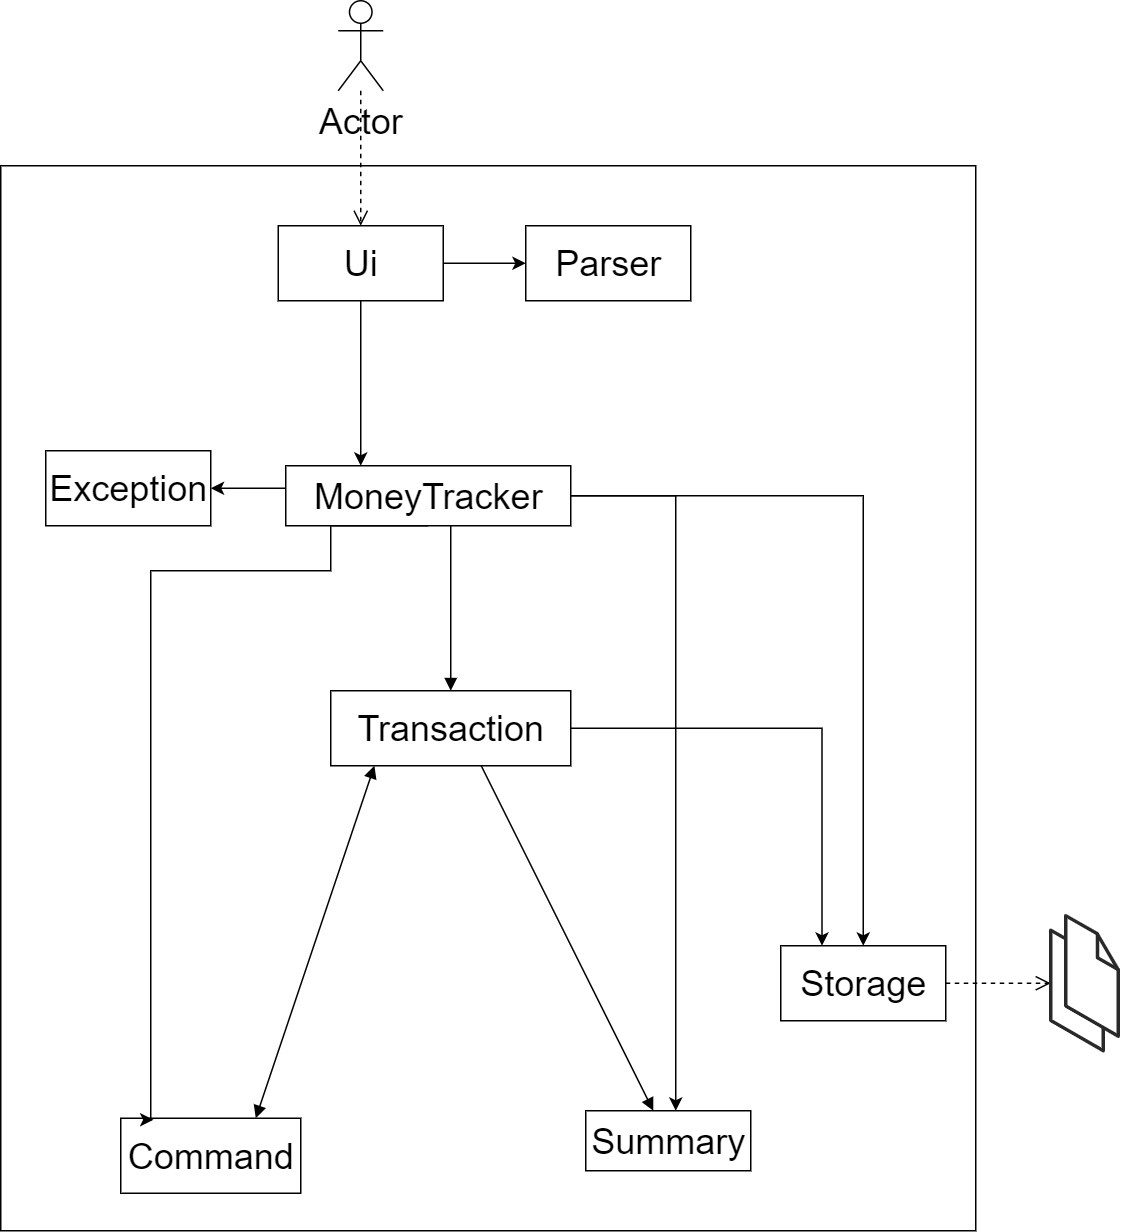

The diagram above was exported from draw.io. Its source (the exported page's mxGraphModel, read from the mxfile embedded in the PNG):
<mxGraphModel dx="2249" dy="1931" grid="1" gridSize="10" guides="1" tooltips="1" connect="1" arrows="1" fold="1" page="1" pageScale="1" pageWidth="827" pageHeight="1169" math="0" shadow="0">
  <root>
    <mxCell id="0" />
    <mxCell id="1" parent="0" />
    <mxCell id="gX_djsL_rn79U2S-C5e2-1" value="" style="rounded=0;whiteSpace=wrap;html=1;fontSize=24;" vertex="1" parent="1">
      <mxGeometry x="-800" y="-50" width="650" height="710" as="geometry" />
    </mxCell>
    <mxCell id="gX_djsL_rn79U2S-C5e2-2" value="Actor" style="shape=umlActor;verticalLabelPosition=bottom;verticalAlign=top;html=1;fontSize=24;" vertex="1" parent="1">
      <mxGeometry x="-575" y="-160" width="30" height="60" as="geometry" />
    </mxCell>
    <mxCell id="gX_djsL_rn79U2S-C5e2-3" style="edgeStyle=orthogonalEdgeStyle;rounded=0;orthogonalLoop=1;jettySize=auto;html=1;exitX=0.5;exitY=1;exitDx=0;exitDy=0;fontSize=24;" edge="1" parent="1" source="gX_djsL_rn79U2S-C5e2-5" target="gX_djsL_rn79U2S-C5e2-18">
      <mxGeometry relative="1" as="geometry">
        <Array as="points">
          <mxPoint x="-560" y="120" />
          <mxPoint x="-560" y="120" />
        </Array>
      </mxGeometry>
    </mxCell>
    <mxCell id="gX_djsL_rn79U2S-C5e2-4" style="edgeStyle=orthogonalEdgeStyle;rounded=0;orthogonalLoop=1;jettySize=auto;html=1;entryX=0;entryY=0.5;entryDx=0;entryDy=0;fontSize=24;" edge="1" parent="1" source="gX_djsL_rn79U2S-C5e2-5" target="gX_djsL_rn79U2S-C5e2-10">
      <mxGeometry relative="1" as="geometry" />
    </mxCell>
    <mxCell id="gX_djsL_rn79U2S-C5e2-5" value="Ui" style="html=1;fontSize=24;" vertex="1" parent="1">
      <mxGeometry x="-615" y="-10" width="110" height="50" as="geometry" />
    </mxCell>
    <mxCell id="gX_djsL_rn79U2S-C5e2-6" style="edgeStyle=orthogonalEdgeStyle;rounded=0;orthogonalLoop=1;jettySize=auto;html=1;entryX=0.25;entryY=0;entryDx=0;entryDy=0;fontSize=24;" edge="1" parent="1" source="gX_djsL_rn79U2S-C5e2-7" target="gX_djsL_rn79U2S-C5e2-9">
      <mxGeometry relative="1" as="geometry" />
    </mxCell>
    <mxCell id="gX_djsL_rn79U2S-C5e2-7" value="Transaction" style="html=1;fontSize=24;" vertex="1" parent="1">
      <mxGeometry x="-580" y="300" width="160" height="50" as="geometry" />
    </mxCell>
    <mxCell id="gX_djsL_rn79U2S-C5e2-8" value="Summary" style="html=1;fontSize=24;" vertex="1" parent="1">
      <mxGeometry x="-410" y="580" width="110" height="40" as="geometry" />
    </mxCell>
    <mxCell id="gX_djsL_rn79U2S-C5e2-9" value="Storage" style="html=1;fontSize=24;" vertex="1" parent="1">
      <mxGeometry x="-280" y="470" width="110" height="50" as="geometry" />
    </mxCell>
    <mxCell id="gX_djsL_rn79U2S-C5e2-10" value="Parser" style="html=1;fontSize=24;" vertex="1" parent="1">
      <mxGeometry x="-450" y="-10" width="110" height="50" as="geometry" />
    </mxCell>
    <mxCell id="gX_djsL_rn79U2S-C5e2-11" value="Exception" style="html=1;fontSize=24;" vertex="1" parent="1">
      <mxGeometry x="-770" y="140" width="110" height="50" as="geometry" />
    </mxCell>
    <mxCell id="gX_djsL_rn79U2S-C5e2-12" value="Command" style="html=1;fontSize=24;" vertex="1" parent="1">
      <mxGeometry x="-720" y="585" width="120" height="50" as="geometry" />
    </mxCell>
    <mxCell id="gX_djsL_rn79U2S-C5e2-13" style="edgeStyle=orthogonalEdgeStyle;rounded=0;orthogonalLoop=1;jettySize=auto;html=1;entryX=0.5;entryY=0;entryDx=0;entryDy=0;fontSize=24;" edge="1" parent="1" source="gX_djsL_rn79U2S-C5e2-18" target="gX_djsL_rn79U2S-C5e2-9">
      <mxGeometry relative="1" as="geometry" />
    </mxCell>
    <mxCell id="gX_djsL_rn79U2S-C5e2-14" value="" style="html=1;verticalAlign=bottom;endArrow=open;dashed=1;endSize=8;entryX=0.5;entryY=0;entryDx=0;entryDy=0;fontSize=24;" edge="1" parent="1" source="gX_djsL_rn79U2S-C5e2-2" target="gX_djsL_rn79U2S-C5e2-5">
      <mxGeometry x="-0.4286" relative="1" as="geometry">
        <mxPoint x="-615" y="-80" as="sourcePoint" />
        <mxPoint x="-850" as="targetPoint" />
        <mxPoint as="offset" />
      </mxGeometry>
    </mxCell>
    <mxCell id="gX_djsL_rn79U2S-C5e2-15" style="edgeStyle=orthogonalEdgeStyle;rounded=0;orthogonalLoop=1;jettySize=auto;html=1;entryX=1;entryY=0.5;entryDx=0;entryDy=0;fontSize=24;" edge="1" parent="1" source="gX_djsL_rn79U2S-C5e2-18" target="gX_djsL_rn79U2S-C5e2-11">
      <mxGeometry relative="1" as="geometry">
        <Array as="points">
          <mxPoint x="-640" y="165" />
          <mxPoint x="-640" y="165" />
        </Array>
      </mxGeometry>
    </mxCell>
    <mxCell id="gX_djsL_rn79U2S-C5e2-16" style="edgeStyle=orthogonalEdgeStyle;rounded=0;orthogonalLoop=1;jettySize=auto;html=1;exitX=0.5;exitY=1;exitDx=0;exitDy=0;entryX=0.182;entryY=0.02;entryDx=0;entryDy=0;entryPerimeter=0;fontSize=24;" edge="1" parent="1" source="gX_djsL_rn79U2S-C5e2-18" target="gX_djsL_rn79U2S-C5e2-12">
      <mxGeometry relative="1" as="geometry">
        <mxPoint x="-700" y="580" as="targetPoint" />
        <Array as="points">
          <mxPoint x="-580" y="190" />
          <mxPoint x="-580" y="220" />
          <mxPoint x="-700" y="220" />
        </Array>
      </mxGeometry>
    </mxCell>
    <mxCell id="gX_djsL_rn79U2S-C5e2-17" style="edgeStyle=orthogonalEdgeStyle;rounded=0;orthogonalLoop=1;jettySize=auto;html=1;fontSize=24;" edge="1" parent="1" source="gX_djsL_rn79U2S-C5e2-18" target="gX_djsL_rn79U2S-C5e2-8">
      <mxGeometry relative="1" as="geometry">
        <Array as="points">
          <mxPoint x="-350" y="170" />
        </Array>
      </mxGeometry>
    </mxCell>
    <mxCell id="gX_djsL_rn79U2S-C5e2-18" value="MoneyTracker" style="html=1;fontSize=24;" vertex="1" parent="1">
      <mxGeometry x="-610" y="150" width="190" height="40" as="geometry" />
    </mxCell>
    <mxCell id="gX_djsL_rn79U2S-C5e2-19" value="" style="endArrow=block;startArrow=block;endFill=1;startFill=1;html=1;exitX=0.182;exitY=1;exitDx=0;exitDy=0;exitPerimeter=0;entryX=0.75;entryY=0;entryDx=0;entryDy=0;fontSize=24;" edge="1" parent="1" source="gX_djsL_rn79U2S-C5e2-7" target="gX_djsL_rn79U2S-C5e2-12">
      <mxGeometry width="160" relative="1" as="geometry">
        <mxPoint x="-600" y="710" as="sourcePoint" />
        <mxPoint x="-440" y="710" as="targetPoint" />
      </mxGeometry>
    </mxCell>
    <mxCell id="gX_djsL_rn79U2S-C5e2-20" value="" style="html=1;verticalAlign=bottom;endArrow=block;exitX=0.627;exitY=1;exitDx=0;exitDy=0;exitPerimeter=0;fontSize=24;" edge="1" parent="1" source="gX_djsL_rn79U2S-C5e2-7" target="gX_djsL_rn79U2S-C5e2-8">
      <mxGeometry width="80" relative="1" as="geometry">
        <mxPoint x="-470" y="650" as="sourcePoint" />
        <mxPoint x="-390" y="650" as="targetPoint" />
      </mxGeometry>
    </mxCell>
    <mxCell id="gX_djsL_rn79U2S-C5e2-21" value="" style="html=1;verticalAlign=bottom;endArrow=block;entryX=0.5;entryY=0;entryDx=0;entryDy=0;fontSize=24;" edge="1" parent="1" target="gX_djsL_rn79U2S-C5e2-7">
      <mxGeometry width="80" relative="1" as="geometry">
        <mxPoint x="-500" y="190" as="sourcePoint" />
        <mxPoint x="-357.4824000000001" y="590" as="targetPoint" />
      </mxGeometry>
    </mxCell>
    <mxCell id="gX_djsL_rn79U2S-C5e2-22" value="" style="html=1;verticalAlign=bottom;endArrow=open;dashed=1;endSize=8;exitX=1;exitY=0.5;exitDx=0;exitDy=0;fontSize=24;" edge="1" parent="1" source="gX_djsL_rn79U2S-C5e2-9">
      <mxGeometry x="-0.4286" relative="1" as="geometry">
        <mxPoint x="-140" y="510" as="sourcePoint" />
        <mxPoint x="-100" y="495" as="targetPoint" />
        <mxPoint as="offset" />
      </mxGeometry>
    </mxCell>
    <mxCell id="gX_djsL_rn79U2S-C5e2-23" value="" style="verticalLabelPosition=bottom;html=1;verticalAlign=top;strokeWidth=1;align=center;outlineConnect=0;dashed=0;outlineConnect=0;shape=mxgraph.aws3d.file;aspect=fixed;strokeColor=#292929;fontSize=24;" vertex="1" parent="1">
      <mxGeometry x="-100" y="459.7" width="35.03" height="80.3" as="geometry" />
    </mxCell>
    <mxCell id="gX_djsL_rn79U2S-C5e2-24" value="" style="verticalLabelPosition=bottom;html=1;verticalAlign=top;strokeWidth=1;align=center;outlineConnect=0;dashed=0;outlineConnect=0;shape=mxgraph.aws3d.file;aspect=fixed;strokeColor=#292929;fontSize=24;" vertex="1" parent="1">
      <mxGeometry x="-90" y="450" width="35.03" height="80.3" as="geometry" />
    </mxCell>
  </root>
</mxGraphModel>